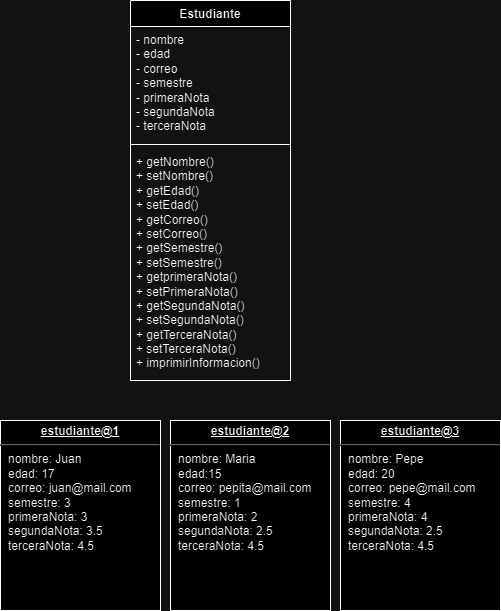

The diagram above was exported from draw.io. Its source (the exported page's mxGraphModel, read from the mxfile embedded in the PNG):
<mxGraphModel dx="880" dy="478" grid="1" gridSize="10" guides="1" tooltips="1" connect="1" arrows="1" fold="1" page="1" pageScale="1" pageWidth="827" pageHeight="1169" math="0" shadow="0">
  <root>
    <mxCell id="0" />
    <mxCell id="1" parent="0" />
    <mxCell id="oOXmHpLlHmE-Jbqq5faw-6" value="Estudiante" style="swimlane;fontStyle=1;align=center;verticalAlign=top;childLayout=stackLayout;horizontal=1;startSize=26;horizontalStack=0;resizeParent=1;resizeParentMax=0;resizeLast=0;collapsible=1;marginBottom=0;whiteSpace=wrap;html=1;" vertex="1" parent="1">
      <mxGeometry x="330" y="320" width="160" height="380" as="geometry" />
    </mxCell>
    <mxCell id="oOXmHpLlHmE-Jbqq5faw-7" value="- nombre&lt;br&gt;- edad&lt;br&gt;- correo&lt;br&gt;- semestre&lt;br&gt;- primeraNota&lt;br&gt;- segundaNota&lt;br&gt;- terceraNota" style="text;strokeColor=none;fillColor=none;align=left;verticalAlign=top;spacingLeft=4;spacingRight=4;overflow=hidden;rotatable=0;points=[[0,0.5],[1,0.5]];portConstraint=eastwest;whiteSpace=wrap;html=1;" vertex="1" parent="oOXmHpLlHmE-Jbqq5faw-6">
      <mxGeometry y="26" width="160" height="114" as="geometry" />
    </mxCell>
    <mxCell id="oOXmHpLlHmE-Jbqq5faw-8" value="" style="line;strokeWidth=1;fillColor=none;align=left;verticalAlign=middle;spacingTop=-1;spacingLeft=3;spacingRight=3;rotatable=0;labelPosition=right;points=[];portConstraint=eastwest;strokeColor=inherit;" vertex="1" parent="oOXmHpLlHmE-Jbqq5faw-6">
      <mxGeometry y="140" width="160" height="8" as="geometry" />
    </mxCell>
    <mxCell id="oOXmHpLlHmE-Jbqq5faw-9" value="+ getNombre()&lt;br&gt;+ setNombre()&lt;br&gt;+ getEdad()&lt;br&gt;+ setEdad()&lt;br&gt;+ getCorreo()&lt;br&gt;+ setCorreo()&lt;br&gt;+ getSemestre()&lt;br&gt;+ setSemestre()&lt;br&gt;+ getprimeraNota()&lt;br&gt;+ setPrimeraNota()&lt;br&gt;+ getSegundaNota()&lt;br&gt;+ setSegundaNota()&lt;br&gt;+ getTerceraNota()&lt;br&gt;+ setTerceraNota()&lt;br&gt;+ imprimirInformacion()" style="text;strokeColor=none;fillColor=none;align=left;verticalAlign=top;spacingLeft=4;spacingRight=4;overflow=hidden;rotatable=0;points=[[0,0.5],[1,0.5]];portConstraint=eastwest;whiteSpace=wrap;html=1;" vertex="1" parent="oOXmHpLlHmE-Jbqq5faw-6">
      <mxGeometry y="148" width="160" height="232" as="geometry" />
    </mxCell>
    <mxCell id="oOXmHpLlHmE-Jbqq5faw-11" value="&lt;p style=&quot;margin:0px;margin-top:4px;text-align:center;text-decoration:underline;&quot;&gt;&lt;b&gt;estudiante@3&lt;/b&gt;&lt;/p&gt;&lt;hr&gt;&lt;p style=&quot;margin:0px;margin-left:8px;&quot;&gt;nombre: Pepe&lt;/p&gt;&lt;p style=&quot;margin:0px;margin-left:8px;&quot;&gt;edad: 20&lt;/p&gt;&lt;p style=&quot;margin:0px;margin-left:8px;&quot;&gt;correo: pepe@mail.com&lt;/p&gt;&lt;p style=&quot;margin:0px;margin-left:8px;&quot;&gt;semestre: 4&lt;/p&gt;&lt;p style=&quot;margin:0px;margin-left:8px;&quot;&gt;primeraNota: 4&lt;/p&gt;&lt;p style=&quot;margin:0px;margin-left:8px;&quot;&gt;segundaNota: 2.5&lt;/p&gt;&lt;p style=&quot;margin:0px;margin-left:8px;&quot;&gt;terceraNota: 4.5&lt;/p&gt;&lt;p style=&quot;margin:0px;margin-left:8px;&quot;&gt;&lt;br&gt;&lt;/p&gt;" style="verticalAlign=top;align=left;overflow=fill;fontSize=12;fontFamily=Helvetica;html=1;whiteSpace=wrap;" vertex="1" parent="1">
      <mxGeometry x="540" y="740" width="160" height="190" as="geometry" />
    </mxCell>
    <mxCell id="oOXmHpLlHmE-Jbqq5faw-14" value="&lt;p style=&quot;margin:0px;margin-top:4px;text-align:center;text-decoration:underline;&quot;&gt;&lt;b&gt;estudiante@1&lt;/b&gt;&lt;/p&gt;&lt;hr&gt;&lt;p style=&quot;margin:0px;margin-left:8px;&quot;&gt;nombre: Juan&lt;/p&gt;&lt;p style=&quot;margin:0px;margin-left:8px;&quot;&gt;edad: 17&lt;/p&gt;&lt;p style=&quot;margin:0px;margin-left:8px;&quot;&gt;correo: juan@mail.com&lt;/p&gt;&lt;p style=&quot;margin:0px;margin-left:8px;&quot;&gt;semestre: 3&lt;/p&gt;&lt;p style=&quot;margin:0px;margin-left:8px;&quot;&gt;primeraNota: 3&lt;/p&gt;&lt;p style=&quot;margin:0px;margin-left:8px;&quot;&gt;segundaNota: 3.5&lt;/p&gt;&lt;p style=&quot;margin:0px;margin-left:8px;&quot;&gt;terceraNota: 4.5&lt;/p&gt;&lt;p style=&quot;margin:0px;margin-left:8px;&quot;&gt;&lt;br&gt;&lt;/p&gt;" style="verticalAlign=top;align=left;overflow=fill;fontSize=12;fontFamily=Helvetica;html=1;whiteSpace=wrap;" vertex="1" parent="1">
      <mxGeometry x="200" y="740" width="160" height="190" as="geometry" />
    </mxCell>
    <mxCell id="oOXmHpLlHmE-Jbqq5faw-15" value="&lt;p style=&quot;margin:0px;margin-top:4px;text-align:center;text-decoration:underline;&quot;&gt;&lt;b&gt;estudiante@2&lt;/b&gt;&lt;/p&gt;&lt;hr&gt;&lt;p style=&quot;margin:0px;margin-left:8px;&quot;&gt;nombre: Maria&lt;/p&gt;&lt;p style=&quot;margin:0px;margin-left:8px;&quot;&gt;edad:15&lt;/p&gt;&lt;p style=&quot;margin:0px;margin-left:8px;&quot;&gt;correo: pepita@mail.com&lt;/p&gt;&lt;p style=&quot;margin:0px;margin-left:8px;&quot;&gt;semestre: 1&lt;/p&gt;&lt;p style=&quot;margin:0px;margin-left:8px;&quot;&gt;primeraNota: 2&lt;/p&gt;&lt;p style=&quot;margin:0px;margin-left:8px;&quot;&gt;segundaNota: 2.5&lt;/p&gt;&lt;p style=&quot;margin:0px;margin-left:8px;&quot;&gt;terceraNota: 4.5&lt;/p&gt;&lt;p style=&quot;margin:0px;margin-left:8px;&quot;&gt;&lt;br&gt;&lt;/p&gt;" style="verticalAlign=top;align=left;overflow=fill;fontSize=12;fontFamily=Helvetica;html=1;whiteSpace=wrap;" vertex="1" parent="1">
      <mxGeometry x="370" y="740" width="160" height="190" as="geometry" />
    </mxCell>
  </root>
</mxGraphModel>